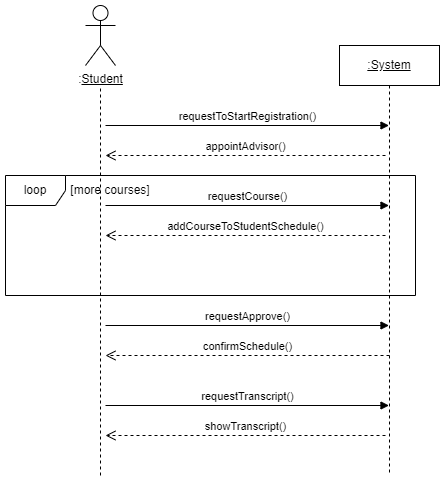

The diagram above was exported from draw.io. Its source (the exported page's mxGraphModel, read from the mxfile embedded in the PNG):
<mxGraphModel dx="1422" dy="715" grid="1" gridSize="10" guides="1" tooltips="1" connect="1" arrows="1" fold="1" page="1" pageScale="1" pageWidth="827" pageHeight="1169" math="0" shadow="0">
  <root>
    <mxCell id="0" />
    <mxCell id="1" parent="0" />
    <mxCell id="cKVaV0qUpyo9Vbom3Uh--2" value="&lt;u&gt;:System&lt;/u&gt;" style="shape=umlLifeline;perimeter=lifelinePerimeter;whiteSpace=wrap;html=1;container=1;collapsible=0;recursiveResize=0;outlineConnect=0;" vertex="1" parent="1">
      <mxGeometry x="514" y="70" width="100" height="430" as="geometry" />
    </mxCell>
    <mxCell id="cKVaV0qUpyo9Vbom3Uh--18" value="confirmSchedule()" style="html=1;verticalAlign=bottom;endArrow=open;dashed=1;endSize=8;rounded=0;" edge="1" parent="cKVaV0qUpyo9Vbom3Uh--2">
      <mxGeometry relative="1" as="geometry">
        <mxPoint x="50" y="310" as="sourcePoint" />
        <mxPoint x="-234" y="310" as="targetPoint" />
        <Array as="points" />
      </mxGeometry>
    </mxCell>
    <mxCell id="cKVaV0qUpyo9Vbom3Uh--3" value=":&lt;u&gt;Student&lt;/u&gt;" style="shape=umlActor;verticalLabelPosition=bottom;verticalAlign=top;html=1;" vertex="1" parent="1">
      <mxGeometry x="260" y="30" width="30" height="60" as="geometry" />
    </mxCell>
    <mxCell id="cKVaV0qUpyo9Vbom3Uh--9" value="" style="endArrow=none;dashed=1;html=1;rounded=0;" edge="1" parent="1">
      <mxGeometry width="50" height="50" relative="1" as="geometry">
        <mxPoint x="275" y="500" as="sourcePoint" />
        <mxPoint x="275" y="110" as="targetPoint" />
      </mxGeometry>
    </mxCell>
    <mxCell id="cKVaV0qUpyo9Vbom3Uh--10" value="requestToStartRegistration()" style="html=1;verticalAlign=bottom;endArrow=block;rounded=0;" edge="1" parent="1" target="cKVaV0qUpyo9Vbom3Uh--2">
      <mxGeometry width="80" relative="1" as="geometry">
        <mxPoint x="280" y="150" as="sourcePoint" />
        <mxPoint x="360" y="150" as="targetPoint" />
      </mxGeometry>
    </mxCell>
    <mxCell id="cKVaV0qUpyo9Vbom3Uh--11" value="appointAdvisor()" style="html=1;verticalAlign=bottom;endArrow=open;dashed=1;endSize=8;rounded=0;" edge="1" parent="1">
      <mxGeometry relative="1" as="geometry">
        <mxPoint x="560" y="180" as="sourcePoint" />
        <mxPoint x="280" y="180" as="targetPoint" />
      </mxGeometry>
    </mxCell>
    <mxCell id="cKVaV0qUpyo9Vbom3Uh--12" value="requestCourse()" style="html=1;verticalAlign=bottom;endArrow=block;rounded=0;" edge="1" parent="1" target="cKVaV0qUpyo9Vbom3Uh--2">
      <mxGeometry width="80" relative="1" as="geometry">
        <mxPoint x="280" y="230" as="sourcePoint" />
        <mxPoint x="360" y="230" as="targetPoint" />
      </mxGeometry>
    </mxCell>
    <mxCell id="cKVaV0qUpyo9Vbom3Uh--13" value="addCourseToStudentSchedule()" style="html=1;verticalAlign=bottom;endArrow=open;dashed=1;endSize=8;rounded=0;" edge="1" parent="1">
      <mxGeometry relative="1" as="geometry">
        <mxPoint x="560" y="260" as="sourcePoint" />
        <mxPoint x="280" y="260" as="targetPoint" />
      </mxGeometry>
    </mxCell>
    <mxCell id="cKVaV0qUpyo9Vbom3Uh--14" value="loop" style="shape=umlFrame;whiteSpace=wrap;html=1;fillColor=none;" vertex="1" parent="1">
      <mxGeometry x="180" y="200" width="410" height="120" as="geometry" />
    </mxCell>
    <mxCell id="cKVaV0qUpyo9Vbom3Uh--16" value="[more courses]" style="text;html=1;strokeColor=none;fillColor=none;align=center;verticalAlign=middle;whiteSpace=wrap;rounded=0;" vertex="1" parent="1">
      <mxGeometry x="240" y="210" width="90" height="10" as="geometry" />
    </mxCell>
    <mxCell id="cKVaV0qUpyo9Vbom3Uh--17" value="requestApprove()" style="html=1;verticalAlign=bottom;endArrow=block;rounded=0;" edge="1" parent="1" target="cKVaV0qUpyo9Vbom3Uh--2">
      <mxGeometry width="80" relative="1" as="geometry">
        <mxPoint x="280" y="350" as="sourcePoint" />
        <mxPoint x="360" y="350" as="targetPoint" />
      </mxGeometry>
    </mxCell>
    <mxCell id="cKVaV0qUpyo9Vbom3Uh--19" value="requestTranscript()" style="html=1;verticalAlign=bottom;endArrow=block;rounded=0;" edge="1" parent="1" target="cKVaV0qUpyo9Vbom3Uh--2">
      <mxGeometry width="80" relative="1" as="geometry">
        <mxPoint x="280" y="430" as="sourcePoint" />
        <mxPoint x="360" y="430" as="targetPoint" />
      </mxGeometry>
    </mxCell>
    <mxCell id="cKVaV0qUpyo9Vbom3Uh--20" value="showTranscript()" style="html=1;verticalAlign=bottom;endArrow=open;dashed=1;endSize=8;rounded=0;" edge="1" parent="1">
      <mxGeometry relative="1" as="geometry">
        <mxPoint x="560" y="460" as="sourcePoint" />
        <mxPoint x="280" y="460" as="targetPoint" />
      </mxGeometry>
    </mxCell>
  </root>
</mxGraphModel>